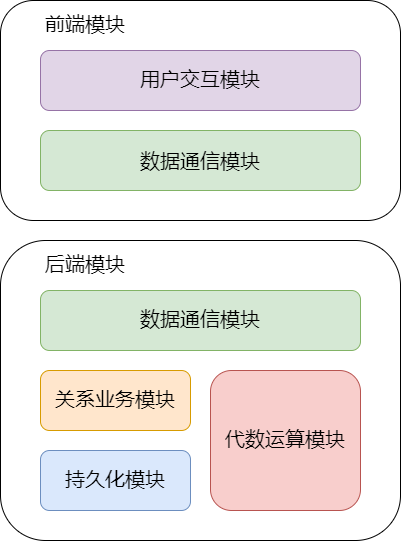

The diagram above was exported from draw.io. Its source (the exported page's mxGraphModel, read from the mxfile embedded in the PNG):
<mxGraphModel dx="870" dy="621" grid="1" gridSize="10" guides="1" tooltips="1" connect="1" arrows="1" fold="1" page="1" pageScale="1" pageWidth="827" pageHeight="1169" math="0" shadow="0">
  <root>
    <mxCell id="0" />
    <mxCell id="1" parent="0" />
    <mxCell id="y55_yvg4iommzmOe65uB-1" value="" style="rounded=1;whiteSpace=wrap;html=1;" parent="1" vertex="1">
      <mxGeometry x="240" y="60" width="400" height="220" as="geometry" />
    </mxCell>
    <mxCell id="y55_yvg4iommzmOe65uB-2" value="" style="rounded=1;whiteSpace=wrap;html=1;" parent="1" vertex="1">
      <mxGeometry x="240" y="300" width="400" height="300" as="geometry" />
    </mxCell>
    <mxCell id="y55_yvg4iommzmOe65uB-3" value="&lt;p&gt;&lt;font face=&quot;Courier New&quot; style=&quot;font-size: 20px;&quot;&gt;用户交互模块&lt;/font&gt;&lt;/p&gt;" style="rounded=1;whiteSpace=wrap;html=1;fillColor=#e1d5e7;strokeColor=#9673a6;" parent="1" vertex="1">
      <mxGeometry x="280" y="110" width="320" height="60" as="geometry" />
    </mxCell>
    <mxCell id="y55_yvg4iommzmOe65uB-4" value="&lt;font style=&quot;font-size: 20px;&quot;&gt;数据通信模块&lt;/font&gt;" style="rounded=1;whiteSpace=wrap;html=1;fillColor=#d5e8d4;strokeColor=#82b366;" parent="1" vertex="1">
      <mxGeometry x="280" y="190" width="320" height="60" as="geometry" />
    </mxCell>
    <mxCell id="y55_yvg4iommzmOe65uB-5" value="&lt;p&gt;&lt;font face=&quot;Courier New&quot;&gt;&lt;span style=&quot;font-size: 20px;&quot;&gt;数据通信模块&lt;/span&gt;&lt;/font&gt;&lt;/p&gt;" style="rounded=1;whiteSpace=wrap;html=1;fillColor=#d5e8d4;strokeColor=#82b366;" parent="1" vertex="1">
      <mxGeometry x="280" y="350" width="320" height="60" as="geometry" />
    </mxCell>
    <mxCell id="y55_yvg4iommzmOe65uB-6" value="&lt;p&gt;&lt;font face=&quot;Courier New&quot;&gt;&lt;span style=&quot;font-size: 20px;&quot;&gt;关系业务模块&lt;/span&gt;&lt;/font&gt;&lt;/p&gt;" style="rounded=1;whiteSpace=wrap;html=1;fillColor=#ffe6cc;strokeColor=#d79b00;" parent="1" vertex="1">
      <mxGeometry x="280" y="430" width="150" height="60" as="geometry" />
    </mxCell>
    <mxCell id="y55_yvg4iommzmOe65uB-8" value="&lt;p&gt;&lt;font face=&quot;Courier New&quot;&gt;&lt;span style=&quot;font-size: 20px;&quot;&gt;持久化模块&lt;/span&gt;&lt;/font&gt;&lt;/p&gt;" style="rounded=1;whiteSpace=wrap;html=1;fillColor=#dae8fc;strokeColor=#6c8ebf;" parent="1" vertex="1">
      <mxGeometry x="280" y="510" width="150" height="60" as="geometry" />
    </mxCell>
    <mxCell id="y55_yvg4iommzmOe65uB-9" value="&lt;p&gt;&lt;font face=&quot;Courier New&quot;&gt;&lt;span style=&quot;font-size: 20px;&quot;&gt;代数运算模块&lt;/span&gt;&lt;/font&gt;&lt;/p&gt;" style="rounded=1;whiteSpace=wrap;html=1;fillColor=#f8cecc;strokeColor=#b85450;" parent="1" vertex="1">
      <mxGeometry x="450" y="430" width="150" height="140" as="geometry" />
    </mxCell>
    <mxCell id="y55_yvg4iommzmOe65uB-10" value="前端模块" style="text;html=1;strokeColor=none;fillColor=none;align=center;verticalAlign=middle;whiteSpace=wrap;rounded=0;fontFamily=Courier New;fontSize=20;" parent="1" vertex="1">
      <mxGeometry x="260" y="70" width="130" height="30" as="geometry" />
    </mxCell>
    <mxCell id="y55_yvg4iommzmOe65uB-11" value="后端模块" style="text;html=1;strokeColor=none;fillColor=none;align=center;verticalAlign=middle;whiteSpace=wrap;rounded=0;fontFamily=Courier New;fontSize=20;" parent="1" vertex="1">
      <mxGeometry x="260" y="310" width="130" height="30" as="geometry" />
    </mxCell>
  </root>
</mxGraphModel>